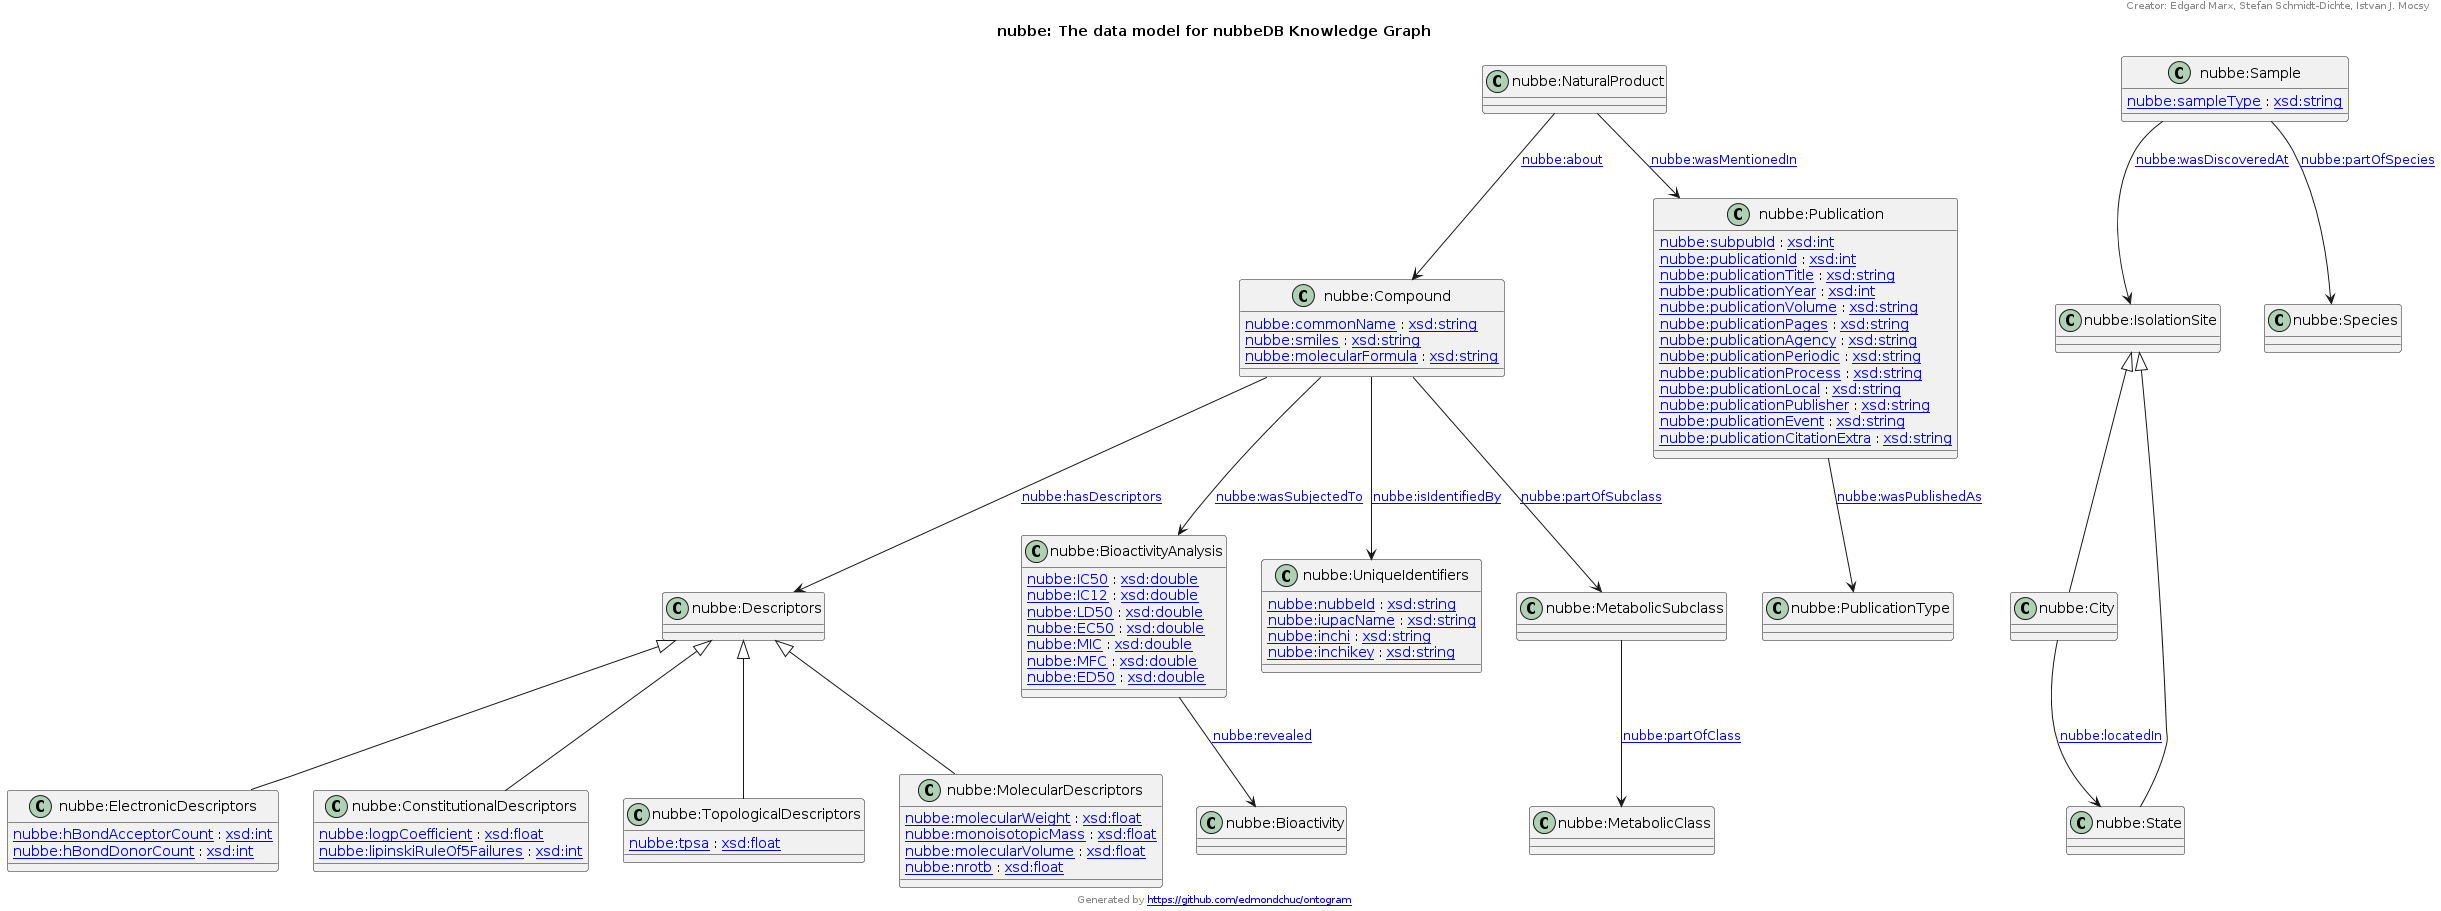

The diagram above was rendered by PlantUML. Its source (embedded in the PNG):
@startuml
title nubbe: The data model for nubbeDB Knowledge Graph
"nubbe:Descriptors" <|-- "nubbe:ElectronicDescriptors"
"nubbe:Descriptors" <|-- "nubbe:ConstitutionalDescriptors"
"nubbe:Descriptors" <|-- "nubbe:TopologicalDescriptors"
"nubbe:Descriptors" <|-- "nubbe:MolecularDescriptors"
"nubbe:IsolationSite" <|-- "nubbe:City"
"nubbe:IsolationSite" <|-- "nubbe:State"
Class "nubbe:Compound" [[http://nubbekg.aksw.org/ontology#Compound]] {
[[http://nubbekg.aksw.org/ontology#commonName nubbe:commonName]] : [[http://www.w3.org/2001/XMLSchema#string xsd:string]]
[[http://nubbekg.aksw.org/ontology#smiles nubbe:smiles]] : [[http://www.w3.org/2001/XMLSchema#string xsd:string]]
[[http://nubbekg.aksw.org/ontology#molecularFormula nubbe:molecularFormula]] : [[http://www.w3.org/2001/XMLSchema#string xsd:string]]
}
Class "nubbe:Descriptors" [[http://nubbekg.aksw.org/ontology#Descriptors]] {
}
Class "nubbe:Publication" [[http://nubbekg.aksw.org/ontology#Publication]] {
[[http://nubbekg.aksw.org/ontology#subpubId nubbe:subpubId]] : [[http://www.w3.org/2001/XMLSchema#int xsd:int]]
[[http://nubbekg.aksw.org/ontology#publicationId nubbe:publicationId]] : [[http://www.w3.org/2001/XMLSchema#int xsd:int]]
[[http://nubbekg.aksw.org/ontology#publicationTitle nubbe:publicationTitle]] : [[http://www.w3.org/2001/XMLSchema#string xsd:string]]
[[http://nubbekg.aksw.org/ontology#publicationYear nubbe:publicationYear]] : [[http://www.w3.org/2001/XMLSchema#int xsd:int]]
[[http://nubbekg.aksw.org/ontology#publicationVolume nubbe:publicationVolume]] : [[http://www.w3.org/2001/XMLSchema#string xsd:string]]
[[http://nubbekg.aksw.org/ontology#publicationPages nubbe:publicationPages]] : [[http://www.w3.org/2001/XMLSchema#string xsd:string]]
[[http://nubbekg.aksw.org/ontology#publicationAgency nubbe:publicationAgency]] : [[http://www.w3.org/2001/XMLSchema#string xsd:string]]
[[http://nubbekg.aksw.org/ontology#publicationPeriodic nubbe:publicationPeriodic]] : [[http://www.w3.org/2001/XMLSchema#string xsd:string]]
[[http://nubbekg.aksw.org/ontology#publicationProcess nubbe:publicationProcess]] : [[http://www.w3.org/2001/XMLSchema#string xsd:string]]
[[http://nubbekg.aksw.org/ontology#publicationLocal nubbe:publicationLocal]] : [[http://www.w3.org/2001/XMLSchema#string xsd:string]]
[[http://nubbekg.aksw.org/ontology#publicationPublisher nubbe:publicationPublisher]] : [[http://www.w3.org/2001/XMLSchema#string xsd:string]]
[[http://nubbekg.aksw.org/ontology#publicationEvent nubbe:publicationEvent]] : [[http://www.w3.org/2001/XMLSchema#string xsd:string]]
[[http://nubbekg.aksw.org/ontology#publicationCitationExtra nubbe:publicationCitationExtra]] : [[http://www.w3.org/2001/XMLSchema#string xsd:string]]
}
Class "nubbe:BioactivityAnalysis" [[http://nubbekg.aksw.org/ontology#BioactivityAnalysis]] {
[[http://nubbekg.aksw.org/ontology#IC50 nubbe:IC50]] : [[http://www.w3.org/2001/XMLSchema#double xsd:double]]
[[http://nubbekg.aksw.org/ontology#IC12 nubbe:IC12]] : [[http://www.w3.org/2001/XMLSchema#double xsd:double]]
[[http://nubbekg.aksw.org/ontology#LD50 nubbe:LD50]] : [[http://www.w3.org/2001/XMLSchema#double xsd:double]]
[[http://nubbekg.aksw.org/ontology#EC50 nubbe:EC50]] : [[http://www.w3.org/2001/XMLSchema#double xsd:double]]
[[http://nubbekg.aksw.org/ontology#MIC nubbe:MIC]] : [[http://www.w3.org/2001/XMLSchema#double xsd:double]]
[[http://nubbekg.aksw.org/ontology#MFC nubbe:MFC]] : [[http://www.w3.org/2001/XMLSchema#double xsd:double]]
[[http://nubbekg.aksw.org/ontology#ED50 nubbe:ED50]] : [[http://www.w3.org/2001/XMLSchema#double xsd:double]]
}
Class "nubbe:ElectronicDescriptors" [[http://nubbekg.aksw.org/ontology#ElectronicDescriptors]] {
[[http://nubbekg.aksw.org/ontology#hBondAcceptorCount nubbe:hBondAcceptorCount]] : [[http://www.w3.org/2001/XMLSchema#int xsd:int]]
[[http://nubbekg.aksw.org/ontology#hBondDonorCount nubbe:hBondDonorCount]] : [[http://www.w3.org/2001/XMLSchema#int xsd:int]]
}
Class "nubbe:ConstitutionalDescriptors" [[http://nubbekg.aksw.org/ontology#ConstitutionalDescriptors]] {
[[http://nubbekg.aksw.org/ontology#logpCoefficient nubbe:logpCoefficient]] : [[http://www.w3.org/2001/XMLSchema#float xsd:float]]
[[http://nubbekg.aksw.org/ontology#lipinskiRuleOf5Failures nubbe:lipinskiRuleOf5Failures]] : [[http://www.w3.org/2001/XMLSchema#int xsd:int]]
}
Class "nubbe:TopologicalDescriptors" [[http://nubbekg.aksw.org/ontology#TopologicalDescriptors]] {
[[http://nubbekg.aksw.org/ontology#tpsa nubbe:tpsa]] : [[http://www.w3.org/2001/XMLSchema#float xsd:float]]
}
Class "nubbe:MolecularDescriptors" [[http://nubbekg.aksw.org/ontology#MolecularDescriptors]] {
[[http://nubbekg.aksw.org/ontology#molecularWeight nubbe:molecularWeight]] : [[http://www.w3.org/2001/XMLSchema#float xsd:float]]
[[http://nubbekg.aksw.org/ontology#monoisotopicMass nubbe:monoisotopicMass]] : [[http://www.w3.org/2001/XMLSchema#float xsd:float]]
[[http://nubbekg.aksw.org/ontology#molecularVolume nubbe:molecularVolume]] : [[http://www.w3.org/2001/XMLSchema#float xsd:float]]
[[http://nubbekg.aksw.org/ontology#nrotb nubbe:nrotb]] : [[http://www.w3.org/2001/XMLSchema#float xsd:float]]
}
Class "nubbe:UniqueIdentifiers" [[http://nubbekg.aksw.org/ontology#UniqueIdentifiers]] {
[[http://nubbekg.aksw.org/ontology#nubbeId nubbe:nubbeId]] : [[http://www.w3.org/2001/XMLSchema#string xsd:string]]
[[http://nubbekg.aksw.org/ontology#iupacName nubbe:iupacName]] : [[http://www.w3.org/2001/XMLSchema#string xsd:string]]
[[http://nubbekg.aksw.org/ontology#inchi nubbe:inchi]] : [[http://www.w3.org/2001/XMLSchema#string xsd:string]]
[[http://nubbekg.aksw.org/ontology#inchikey nubbe:inchikey]] : [[http://www.w3.org/2001/XMLSchema#string xsd:string]]
}
Class "nubbe:Species" [[http://nubbekg.aksw.org/ontology#Species]] {
}
Class "nubbe:IsolationSite" [[http://nubbekg.aksw.org/ontology#IsolationSite]] {
}
Class "nubbe:City" [[http://nubbekg.aksw.org/ontology#City]] {
}
Class "nubbe:State" [[http://nubbekg.aksw.org/ontology#State]] {
}
Class "nubbe:Bioactivity" [[http://nubbekg.aksw.org/ontology#Bioactivity]] {
}
Class "nubbe:PublicationType" [[http://nubbekg.aksw.org/ontology#PublicationType]] {
}
Class "nubbe:MetabolicSubclass" [[http://nubbekg.aksw.org/ontology#MetabolicSubclass]] {
}
Class "nubbe:MetabolicClass" [[http://nubbekg.aksw.org/ontology#MetabolicClass]] {
}
Class "nubbe:Sample" [[http://nubbekg.aksw.org/ontology#Sample]] {
[[http://nubbekg.aksw.org/ontology#sampleType nubbe:sampleType]] : [[http://www.w3.org/2001/XMLSchema#string xsd:string]]
}
Class "nubbe:NaturalProduct" [[http://nubbekg.aksw.org/ontology#NaturalProduct]] {
}
"nubbe:Compound" --> "nubbe:Descriptors" : "[[http://nubbekg.aksw.org/ontology#hasDescriptors nubbe:hasDescriptors]]"
"nubbe:NaturalProduct" --> "nubbe:Compound" : "[[http://nubbekg.aksw.org/ontology#about nubbe:about]]"
"nubbe:Sample" --> "nubbe:IsolationSite" : "[[http://nubbekg.aksw.org/ontology#wasDiscoveredAt nubbe:wasDiscoveredAt]]"
"nubbe:Compound" --> "nubbe:BioactivityAnalysis" : "[[http://nubbekg.aksw.org/ontology#wasSubjectedTo nubbe:wasSubjectedTo]]"
"nubbe:Compound" --> "nubbe:UniqueIdentifiers" : "[[http://nubbekg.aksw.org/ontology#isIdentifiedBy nubbe:isIdentifiedBy]]"
"nubbe:NaturalProduct" --> "nubbe:Publication" : "[[http://nubbekg.aksw.org/ontology#wasMentionedIn nubbe:wasMentionedIn]]"
"nubbe:Sample" --> "nubbe:Species" : "[[http://nubbekg.aksw.org/ontology#partOfSpecies nubbe:partOfSpecies]]"
"nubbe:Compound" --> "nubbe:MetabolicSubclass" : "[[http://nubbekg.aksw.org/ontology#partOfSubclass nubbe:partOfSubclass]]"
"nubbe:MetabolicSubclass" --> "nubbe:MetabolicClass" : "[[http://nubbekg.aksw.org/ontology#partOfClass nubbe:partOfClass]]"
"nubbe:BioactivityAnalysis" --> "nubbe:Bioactivity" : "[[http://nubbekg.aksw.org/ontology#revealed nubbe:revealed]]"
"nubbe:City" --> "nubbe:State" : "[[http://nubbekg.aksw.org/ontology#locatedIn nubbe:locatedIn]]"
"nubbe:Publication" --> "nubbe:PublicationType" : "[[http://nubbekg.aksw.org/ontology#wasPublishedAs nubbe:wasPublishedAs]]"
header
Creator: Edgard Marx, Stefan Schmidt-Dichte, Istvan J. Mocsy 
endheader
center footer Generated by [[https://github.com/edmondchuc/ontogram https://github.com/edmondchuc/ontogram]]
@enduml